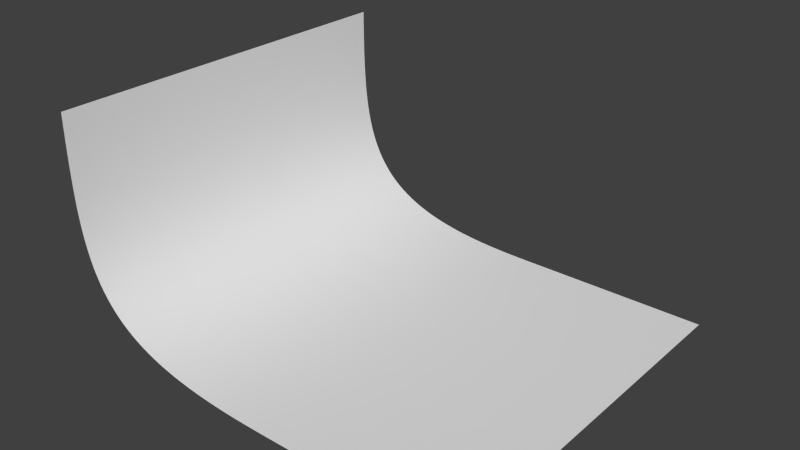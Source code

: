 # Source: base.blend  (saved by Blender 2.72.0; exported with 4.5.12 LTS)
import bpy
from mathutils import Matrix  # noqa: F401  (used for matrix-valued properties, if any)

bpy.ops.wm.read_factory_settings(use_empty=True)
scene = bpy.context.scene
scene.name = 'Scene'

# ---- collections
col_collection_1 = bpy.data.collections.new('Collection 1'); scene.collection.children.link(col_collection_1)

# ---- materials (node trees are filled in below, after node groups)
mat_material = bpy.data.materials.new('Material')
mat_material.alpha_threshold = 0.0
mat_material.use_transparent_shadow = False
mat_material.roughness = 0.5
mat_material.line_color = (0.0, 0.0, 0.0, 1.0)

# ---- material node trees

# ---- world
world_world = bpy.data.worlds.new('World'); scene.world = world_world
world_world.color = (0.05088, 0.05088, 0.05088)
world_world.use_sun_shadow = False
world_world.sun_shadow_jitter_overblur = 0.0
world_world.cycles.sampling_method = 'MANUAL'
world_world.cycles.sample_map_resolution = 256

# ---- meshes
me_plane = bpy.data.meshes.new('Plane')
me_plane.from_pydata([(-1.0, -1.0, 0.0), (1.0, -1.0, 0.0), (-1.0, 1.0, 0.0), (1.0, 1.0, 0.0), (-3.399, -1.0, 2.948), (-3.399, -1.0, 2.785), (-3.399, -1.0, 2.627), (-3.398, -1.0, 2.475), (-3.396, -1.0, 2.327), (-3.392, -1.0, 2.185), (-3.387, -1.0, 2.048), (-3.38, -1.0, 1.916), (-3.372, -1.0, 1.789), (-3.36, -1.0, 1.668), (-3.346, -1.0, 1.551), (-3.33, -1.0, 1.439), (-3.31, -1.0, 1.333), (-3.288, -1.0, 1.231), (-3.262, -1.0, 1.134), (-3.234, -1.0, 1.042), (-3.201, -1.0, 0.9546), (-3.166, -1.0, 0.8718), (-3.127, -1.0, 0.7936), (-3.084, -1.0, 0.7199), (-3.038, -1.0, 0.6506), (-2.989, -1.0, 0.5856), (-2.936, -1.0, 0.5248), (-2.88, -1.0, 0.4682), (-2.82, -1.0, 0.4155), (-2.757, -1.0, 0.3667), (-2.691, -1.0, 0.3217), (-2.623, -1.0, 0.2804), (-2.551, -1.0, 0.2427), (-2.477, -1.0, 0.2083), (-2.4, -1.0, 0.1772), (-2.321, -1.0, 0.1493), (-2.24, -1.0, 0.1244), (-2.157, -1.0, 0.1023), (-2.073, -1.0, 0.08292), (-1.987, -1.0, 0.0661), (-1.901, -1.0, 0.05167), (-1.814, -1.0, 0.03946), (-1.727, -1.0, 0.02931), (-1.64, -1.0, 0.02104), (-1.553, -1.0, 0.01446), (-1.468, -1.0, 0.009404), (-1.384, -1.0, 0.005672), (-1.301, -1.0, 0.003075), (-1.221, -1.0, 0.001414), (-1.144, -1.0, 0.0004863), (-1.07, -1.0, 8.57e-05), (-1.0, -1.0, 3.879e-16), (-3.399, 1.0, 2.948), (-3.399, 1.0, 2.785), (-3.399, 1.0, 2.627), (-3.398, 1.0, 2.475), (-3.396, 1.0, 2.327), (-3.392, 1.0, 2.185), (-3.387, 1.0, 2.048), (-3.38, 1.0, 1.916), (-3.372, 1.0, 1.789), (-3.36, 1.0, 1.668), (-3.346, 1.0, 1.551), (-3.33, 1.0, 1.439), (-3.31, 1.0, 1.333), (-3.288, 1.0, 1.231), (-3.262, 1.0, 1.134), (-3.234, 1.0, 1.042), (-3.201, 1.0, 0.9546), (-3.166, 1.0, 0.8718), (-3.127, 1.0, 0.7936), (-3.084, 1.0, 0.7199), (-3.038, 1.0, 0.6506), (-2.989, 1.0, 0.5856), (-2.936, 1.0, 0.5248), (-2.88, 1.0, 0.4682), (-2.82, 1.0, 0.4155), (-2.757, 1.0, 0.3667), (-2.691, 1.0, 0.3217), (-2.623, 1.0, 0.2804), (-2.551, 1.0, 0.2427), (-2.477, 1.0, 0.2083), (-2.4, 1.0, 0.1772), (-2.321, 1.0, 0.1493), (-2.24, 1.0, 0.1244), (-2.157, 1.0, 0.1023), (-2.073, 1.0, 0.08292), (-1.987, 1.0, 0.0661), (-1.901, 1.0, 0.05167), (-1.814, 1.0, 0.03946), (-1.727, 1.0, 0.02931), (-1.64, 1.0, 0.02104), (-1.553, 1.0, 0.01446), (-1.468, 1.0, 0.009404), (-1.384, 1.0, 0.005672), (-1.301, 1.0, 0.003075), (-1.221, 1.0, 0.001414), (-1.144, 1.0, 0.0004863), (-1.07, 1.0, 8.57e-05), (-1.0, 1.0, 3.879e-16)], [], [(0, 1, 3, 2), (50, 98, 97, 49), (16, 64, 63, 15), (33, 81, 80, 32), (40, 88, 87, 39), (23, 71, 70, 22), (6, 54, 53, 5), (47, 95, 94, 46), (13, 61, 60, 12), (30, 78, 77, 29), (20, 68, 67, 19), (37, 85, 84, 36), (44, 92, 91, 43), (10, 58, 57, 9), (27, 75, 74, 26), (51, 99, 98, 50), (34, 82, 81, 33), (17, 65, 64, 16), (41, 89, 88, 40), (7, 55, 54, 6), (24, 72, 71, 23), (48, 96, 95, 47), (14, 62, 61, 13), (31, 79, 78, 30), (21, 69, 68, 20), (38, 86, 85, 37), (45, 93, 92, 44), (11, 59, 58, 10), (28, 76, 75, 27), (18, 66, 65, 17), (35, 83, 82, 34), (42, 90, 89, 41), (25, 73, 72, 24), (8, 56, 55, 7), (49, 97, 96, 48), (32, 80, 79, 31), (15, 63, 62, 14), (39, 87, 86, 38), (5, 53, 52, 4), (22, 70, 69, 21), (46, 94, 93, 45), (12, 60, 59, 11), (29, 77, 76, 28), (36, 84, 83, 35), (19, 67, 66, 18), (43, 91, 90, 42), (9, 57, 56, 8), (26, 74, 73, 25)])
me_plane.polygons.foreach_set('use_smooth', [0, 1, 1, 1, 1, 1, 1, 1, 1, 1, 1, 1, 1, 1, 1, 1, 1, 1, 1, 1, 1, 1, 1, 1, 1, 1, 1, 1, 1, 1, 1, 1, 1, 1, 1, 1, 1, 1, 1, 1, 1, 1, 1, 1, 1, 1, 1, 1])
_uv = me_plane.uv_layers.new(name='UVMap')
_uv.uv.foreach_set('vector', [3.725e-05, 0.2801, 3.71e-05, 0.0008534, 1.0, 0.0009458, 1.0, 0.2802, 3.727e-05, 0.2911, 1.0, 0.2912, 1.0, 0.3028, 3.73e-05, 0.3027, 3.47e-05, 0.7455, 1.0, 0.7456, 1.0, 0.7626, 3.466e-05, 0.7626, 3.636e-05, 0.5158, 1.0, 0.5158, 1.0, 0.5287, 3.622e-05, 0.5286, 3.697e-05, 0.4219, 1.0, 0.4219, 1.0, 0.4357, 3.688e-05, 0.4356, 3.538e-05, 0.6425, 1.0, 0.6426, 1.0, 0.6559, 3.524e-05, 0.6558, 3.389e-05, 0.9495, 1.0, 0.9496, 1.0, 0.9744, 3.39e-05, 0.9743, 3.724e-05, 0.3274, 1.0, 0.3275, 1.0, 0.3404, 3.724e-05, 0.3403, 3.439e-05, 0.7987, 1.0, 0.7988, 1.0, 0.818, 3.433e-05, 0.8179, 3.6e-05, 0.5539, 1.0, 0.554, 1.0, 0.5665, 3.596e-05, 0.5664, 3.5e-05, 0.6837, 1.0, 0.6838, 1.0, 0.6984, 3.493e-05, 0.6983, 3.678e-05, 0.4628, 1.0, 0.4629, 1.0, 0.4764, 3.672e-05, 0.4763, 3.715e-05, 0.367, 1.0, 0.3671, 1.0, 0.3807, 3.71e-05, 0.3806, 3.42e-05, 0.8586, 1.0, 0.8587, 1.0, 0.8802, 3.42e-05, 0.8801, 3.569e-05, 0.5914, 1.0, 0.5915, 1.0, 0.604, 3.566e-05, 0.6039, 3.727e-05, 0.2801, 1.0, 0.2802, 1.0, 0.2912, 3.727e-05, 0.2911, 3.649e-05, 0.5028, 1.0, 0.5028, 1.0, 0.5158, 3.636e-05, 0.5158, 3.476e-05, 0.7292, 1.0, 0.7293, 1.0, 0.7456, 3.47e-05, 0.7455, 3.698e-05, 0.4081, 1.0, 0.4082, 1.0, 0.4219, 3.697e-05, 0.4219, 3.4e-05, 0.9256, 1.0, 0.9257, 1.0, 0.9496, 3.389e-05, 0.9495, 3.546e-05, 0.6294, 1.0, 0.6295, 1.0, 0.6426, 3.538e-05, 0.6425, 3.724e-05, 0.3148, 1.0, 0.3149, 1.0, 0.3275, 3.724e-05, 0.3274, 3.454e-05, 0.7803, 1.0, 0.7804, 1.0, 0.7988, 3.439e-05, 0.7987, 3.609e-05, 0.5413, 1.0, 0.5414, 1.0, 0.554, 3.6e-05, 0.5539, 3.508e-05, 0.6695, 1.0, 0.6696, 1.0, 0.6838, 3.5e-05, 0.6837, 3.688e-05, 0.4493, 1.0, 0.4494, 1.0, 0.4629, 3.678e-05, 0.4628, 3.718e-05, 0.3535, 1.0, 0.3536, 1.0, 0.3671, 3.715e-05, 0.367, 3.438e-05, 0.8378, 1.0, 0.8379, 1.0, 0.8587, 3.42e-05, 0.8586, 3.585e-05, 0.5789, 1.0, 0.579, 1.0, 0.5915, 3.569e-05, 0.5914, 3.487e-05, 0.7134, 1.0, 0.7135, 1.0, 0.7293, 3.476e-05, 0.7292, 3.658e-05, 0.4896, 1.0, 0.4897, 1.0, 0.5028, 3.649e-05, 0.5028, 3.698e-05, 0.3943, 1.0, 0.3944, 1.0, 0.4082, 3.698e-05, 0.4081, 3.548e-05, 0.6166, 1.0, 0.6167, 1.0, 0.6295, 3.546e-05, 0.6294, 3.417e-05, 0.9024, 1.0, 0.9025, 1.0, 0.9257, 3.4e-05, 0.9256, 3.73e-05, 0.3027, 1.0, 0.3028, 1.0, 0.3149, 3.724e-05, 0.3148, 3.622e-05, 0.5286, 1.0, 0.5287, 1.0, 0.5414, 3.609e-05, 0.5413, 3.466e-05, 0.7626, 1.0, 0.7626, 1.0, 0.7804, 3.454e-05, 0.7803, 3.688e-05, 0.4356, 1.0, 0.4357, 1.0, 0.4494, 3.688e-05, 0.4493, 3.39e-05, 0.9743, 1.0, 0.9744, 1.0, 1.0, 3.372e-05, 0.9999, 3.524e-05, 0.6558, 1.0, 0.6559, 1.0, 0.6696, 3.508e-05, 0.6695, 3.724e-05, 0.3403, 1.0, 0.3404, 1.0, 0.3536, 3.718e-05, 0.3535, 3.433e-05, 0.8179, 1.0, 0.818, 1.0, 0.8379, 3.438e-05, 0.8378, 3.596e-05, 0.5664, 1.0, 0.5665, 1.0, 0.579, 3.585e-05, 0.5789, 3.672e-05, 0.4763, 1.0, 0.4764, 1.0, 0.4897, 3.658e-05, 0.4896, 3.493e-05, 0.6983, 1.0, 0.6984, 1.0, 0.7135, 3.487e-05, 0.7134, 3.71e-05, 0.3806, 1.0, 0.3807, 1.0, 0.3944, 3.698e-05, 0.3943, 3.42e-05, 0.8801, 1.0, 0.8802, 1.0, 0.9025, 3.417e-05, 0.9024, 3.566e-05, 0.6039, 1.0, 0.604, 1.0, 0.6167, 3.548e-05, 0.6166])
me_plane.materials.append(mat_material)
me_plane.use_remesh_preserve_volume = False
me_plane.use_remesh_preserve_attributes = False
me_plane.use_mirror_vertex_groups = False
me_plane.update()

# ---- objects
ob_plane = bpy.data.objects.new('Plane', me_plane)

# ---- transforms, parenting, visibility, modifiers, constraints
ob_plane.location = (1.25, 0.0, 0.0)
ob_plane.scale = (1.25, 2.5, 1.0)
ob_plane.lineart.crease_threshold = 0.0

# ---- collection membership
col_collection_1.objects.link(ob_plane)

# ---- scene / render settings (as saved in the file)
scene.frame_start = 1; scene.frame_end = 250; scene.frame_set(1)
scene.render.engine = 'BLENDER_EEVEE_NEXT'
scene.render.resolution_percentage = 50
scene.render.dither_intensity = 0.0
scene.cycles.use_denoising = False
scene.cycles.samples = 10
scene.cycles.sampling_pattern = 'TABULATED_SOBOL'
scene.cycles.light_sampling_threshold = 0.0
scene.cycles.use_adaptive_sampling = False
scene.cycles.use_light_tree = False
scene.cycles.blur_glossy = 0.0
scene.cycles.pixel_filter_type = 'GAUSSIAN'
scene.cycles.sample_clamp_indirect = 0.0
scene.view_settings.view_transform = 'Standard'
bpy.context.view_layer.update()

# ---- added for rendering (the .blend has no active camera and no usable light): camera, sun
cam_auto = bpy.data.cameras.new('AutoCamera')
cam_auto.lens = 50.0
cam_auto.sensor_width = 36.0
cam_auto.clip_end = 1000.0
ob_auto_camera = bpy.data.objects.new('AutoCamera', cam_auto)
scene.collection.objects.link(ob_auto_camera)
ob_auto_camera.location = (7.14833, -8.87743, 7.39242)
ob_auto_camera.rotation_euler = (1.09748, -7.21219e-08, 0.694738)
scene.camera = ob_auto_camera
light_auto_sun = bpy.data.lights.new('AutoSun', 'SUN')
light_auto_sun.energy = 3.0
light_auto_sun.angle = 0.0523599
ob_auto_sun = bpy.data.objects.new('AutoSun', light_auto_sun)
scene.collection.objects.link(ob_auto_sun)
ob_auto_sun.rotation_euler = (0.872665, 0.174533, 0.523599)
bpy.context.view_layer.update()
